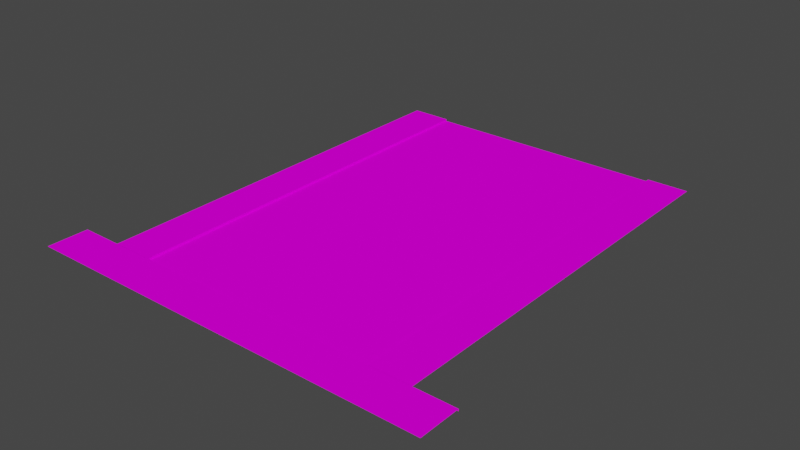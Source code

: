 # Source: park.blend  (saved by Blender 2.92.15; exported with 4.5.12 LTS)
import bpy
from mathutils import Matrix  # noqa: F401  (used for matrix-valued properties, if any)

bpy.ops.wm.read_factory_settings(use_empty=True)
scene = bpy.context.scene
scene.name = 'Scene'

# ---- collections
col_collection = bpy.data.collections.new('Collection'); scene.collection.children.link(col_collection)

# ---- images (referenced by path relative to the original .blend; pixels are not part of the script)
import os
ASSET_DIR = os.environ.get("B2B_ASSET_DIR", "")  # directory of the original .blend (textures are referenced by path, not embedded)
HERE = os.path.dirname(os.path.abspath(__file__))  # packed textures are extracted next to this script under _unpacked/

def load_image(name, relpath, width, height, colorspace="sRGB"):
    """Load a texture the original file referenced (path relative to the .blend, or extracted next to this script)."""
    p = next((c for c in (os.path.join(HERE, relpath), os.path.join(ASSET_DIR, relpath)) if relpath and os.path.exists(c)), "")
    if p:
        img = bpy.data.images.load(p, check_existing=True)
        img.name = name
    else:  # same state as the original file: an image datablock whose file is absent (Cycles renders it pink)
        img = bpy.data.images.new(name, width, height)
        img.source = "FILE"
        img.filepath = "//" + (relpath or name)
    img.colorspace_settings.name = colorspace
    return img
img_road_png_001 = load_image('road.png.001', 'road.png', 1024, 1024, 'sRGB')

# ---- materials (node trees are filled in below, after node groups)
mat_road = bpy.data.materials.new('road')
mat_road.alpha_threshold = 0.0
mat_road.use_backface_culling = True
mat_road.use_transparent_shadow = False
mat_road.line_color = (0.0, 0.0, 0.0, 1.0)

# ---- material node trees
mat_road.use_nodes = True; mat_road.node_tree.nodes.clear()
_N = mat_road.node_tree.nodes; _L = mat_road.node_tree.links
n0 = _N.new('ShaderNodeOutputMaterial'); n0.name = 'Material Output'; n0.location = (300, 300)
n1 = _N.new('ShaderNodeBsdfPrincipled'); n1.name = 'Principled BSDF'; n1.location = (10, 300)
n1.distribution = 'GGX'
n1.subsurface_method = 'BURLEY'
n1.inputs[2].default_value = 0.4
n1.inputs[3].default_value = 1.45
n1.inputs[13].default_value = 0.0
n1.inputs[27].default_value = (0.0, 0.0, 0.0, 1.0)
n1.inputs[28].default_value = 1.0
n2 = _N.new('ShaderNodeTexImage'); n2.name = 'Image Texture'; n2.location = (-354, 216)
n2.image = img_road_png_001
_L.new(n1.outputs[0], n0.inputs[0])
_L.new(n2.outputs[0], n1.inputs[0])
n0.is_active_output = True

# ---- world
world_world = bpy.data.worlds.new('World'); scene.world = world_world
world_world.use_nodes = True; world_world.node_tree.nodes.clear()
_N = world_world.node_tree.nodes; _L = world_world.node_tree.links
n0 = _N.new('ShaderNodeOutputWorld'); n0.name = 'World Output'; n0.location = (300, 300)
n1 = _N.new('ShaderNodeBackground'); n1.name = 'Background'; n1.location = (10, 300)
n1.inputs[0].default_value = (0.05088, 0.05088, 0.05088, 1.0)
_L.new(n1.outputs[0], n0.inputs[0])
n0.is_active_output = True
world_world.color = (0.05088, 0.05088, 0.05088)
world_world.use_sun_shadow = False
world_world.sun_shadow_jitter_overblur = 0.0

# ---- meshes
me_cube = bpy.data.meshes.new('Cube')
me_cube.from_pydata([(5.952, 8.32e-08, -10.0), (-0.04629, 4.339e-07, -10.0), (5.952, 9.574e-07, 10.0), (-0.04629, -4.403e-07, 10.0), (5.952, 0.1, -10.0), (9.999, 2.197e-06, -9.993), (5.952, 0.1, 10.0), (-6.044, 7.839e-07, -10.0), (-10.0, -1.305e-06, -9.993), (-6.044, -1.842e-06, 10.0), (7.952, 0.1, -10.0), (7.952, 0.1, 10.0), (-6.044, 0.1, 10.0), (-6.044, 0.1, -10.0), (-8.044, 0.1, 10.0), (-8.044, 0.1, -10.0), (-10.0, 0.1, -9.993), (9.999, 0.1, -9.993), (-10.0, 0.1, -11.99), (9.999, 0.1, -11.99)], [], [(0, 1, 3, 2), (9, 7, 13, 12), (0, 2, 6, 4), (9, 3, 1, 7), (4, 6, 11, 10), (12, 13, 15, 14), (8, 5, 17, 16), (16, 17, 19, 18)])
_uv = me_cube.uv_layers.new(name='UVMap')
_uv.uv.foreach_set('vector', [0.2508, 4.768e-08, 0.9969, 0.0, 0.9969, 19.87, 0.2508, 19.87, 0.25, 0.0, 0.25, 19.87, 0.2305, 19.87, 0.2305, 0.0, 0.25, 0.0, 0.25, 19.87, 0.2305, 19.87, 0.2305, 0.0, 0.25, 4.768e-08, 0.9907, 0.0, 0.9907, 19.87, 0.25, 19.87, 0.25, 1.021e-05, 0.25, 19.87, 5.427e-06, 19.87, 5.278e-06, 1.021e-05, 0.25, 1.021e-05, 0.25, 19.87, 5.427e-06, 19.87, 5.278e-06, 1.021e-05, 0.25, 0.0, 0.25, 19.87, 0.2305, 19.87, 0.2305, 0.0, 0.25, 1.021e-05, 0.25, 19.87, 5.427e-06, 19.87, 5.278e-06, 1.021e-05])
me_cube.materials.append(mat_road)
me_cube.use_remesh_preserve_volume = False
me_cube.use_remesh_preserve_attributes = False
me_cube.use_mirror_vertex_groups = False
me_cube.update()

# ---- objects
ob_cube = bpy.data.objects.new('Cube', me_cube)

# ---- transforms, parenting, visibility, modifiers, constraints
ob_cube.location = (0.0, 0.0, 0.0)
ob_cube.rotation_euler = (-1.571, -3.142, 0.0)
ob_cube.lock_rotations_4d = False
ob_cube.empty_display_type = 'ARROWS'
ob_cube.lineart.crease_threshold = 0.0

# ---- collection membership
col_collection.objects.link(ob_cube)

# ---- scene / render settings (as saved in the file)
scene.frame_start = 1; scene.frame_end = 250; scene.frame_set(1)
scene.render.engine = 'BLENDER_EEVEE_NEXT'
scene.cycles.use_denoising = False
scene.cycles.samples = 128
scene.cycles.sampling_pattern = 'TABULATED_SOBOL'
scene.cycles.use_adaptive_sampling = False
scene.cycles.use_light_tree = False
scene.view_settings.view_transform = 'Filmic'
bpy.context.view_layer.update()

# ---- added for rendering (the .blend has no active camera and no usable light): camera, sun
cam_auto = bpy.data.cameras.new('AutoCamera')
cam_auto.lens = 50.0
cam_auto.sensor_width = 36.0
cam_auto.clip_end = 1000.0
ob_auto_camera = bpy.data.objects.new('AutoCamera', cam_auto)
scene.collection.objects.link(ob_auto_camera)
ob_auto_camera.location = (27.5055, -34.002, 22.0536)
ob_auto_camera.rotation_euler = (1.09748, -7.21219e-08, 0.694738)
scene.camera = ob_auto_camera
light_auto_sun = bpy.data.lights.new('AutoSun', 'SUN')
light_auto_sun.energy = 3.0
light_auto_sun.angle = 0.0523599
ob_auto_sun = bpy.data.objects.new('AutoSun', light_auto_sun)
scene.collection.objects.link(ob_auto_sun)
ob_auto_sun.rotation_euler = (0.872665, 0.174533, 0.523599)
bpy.context.view_layer.update()
